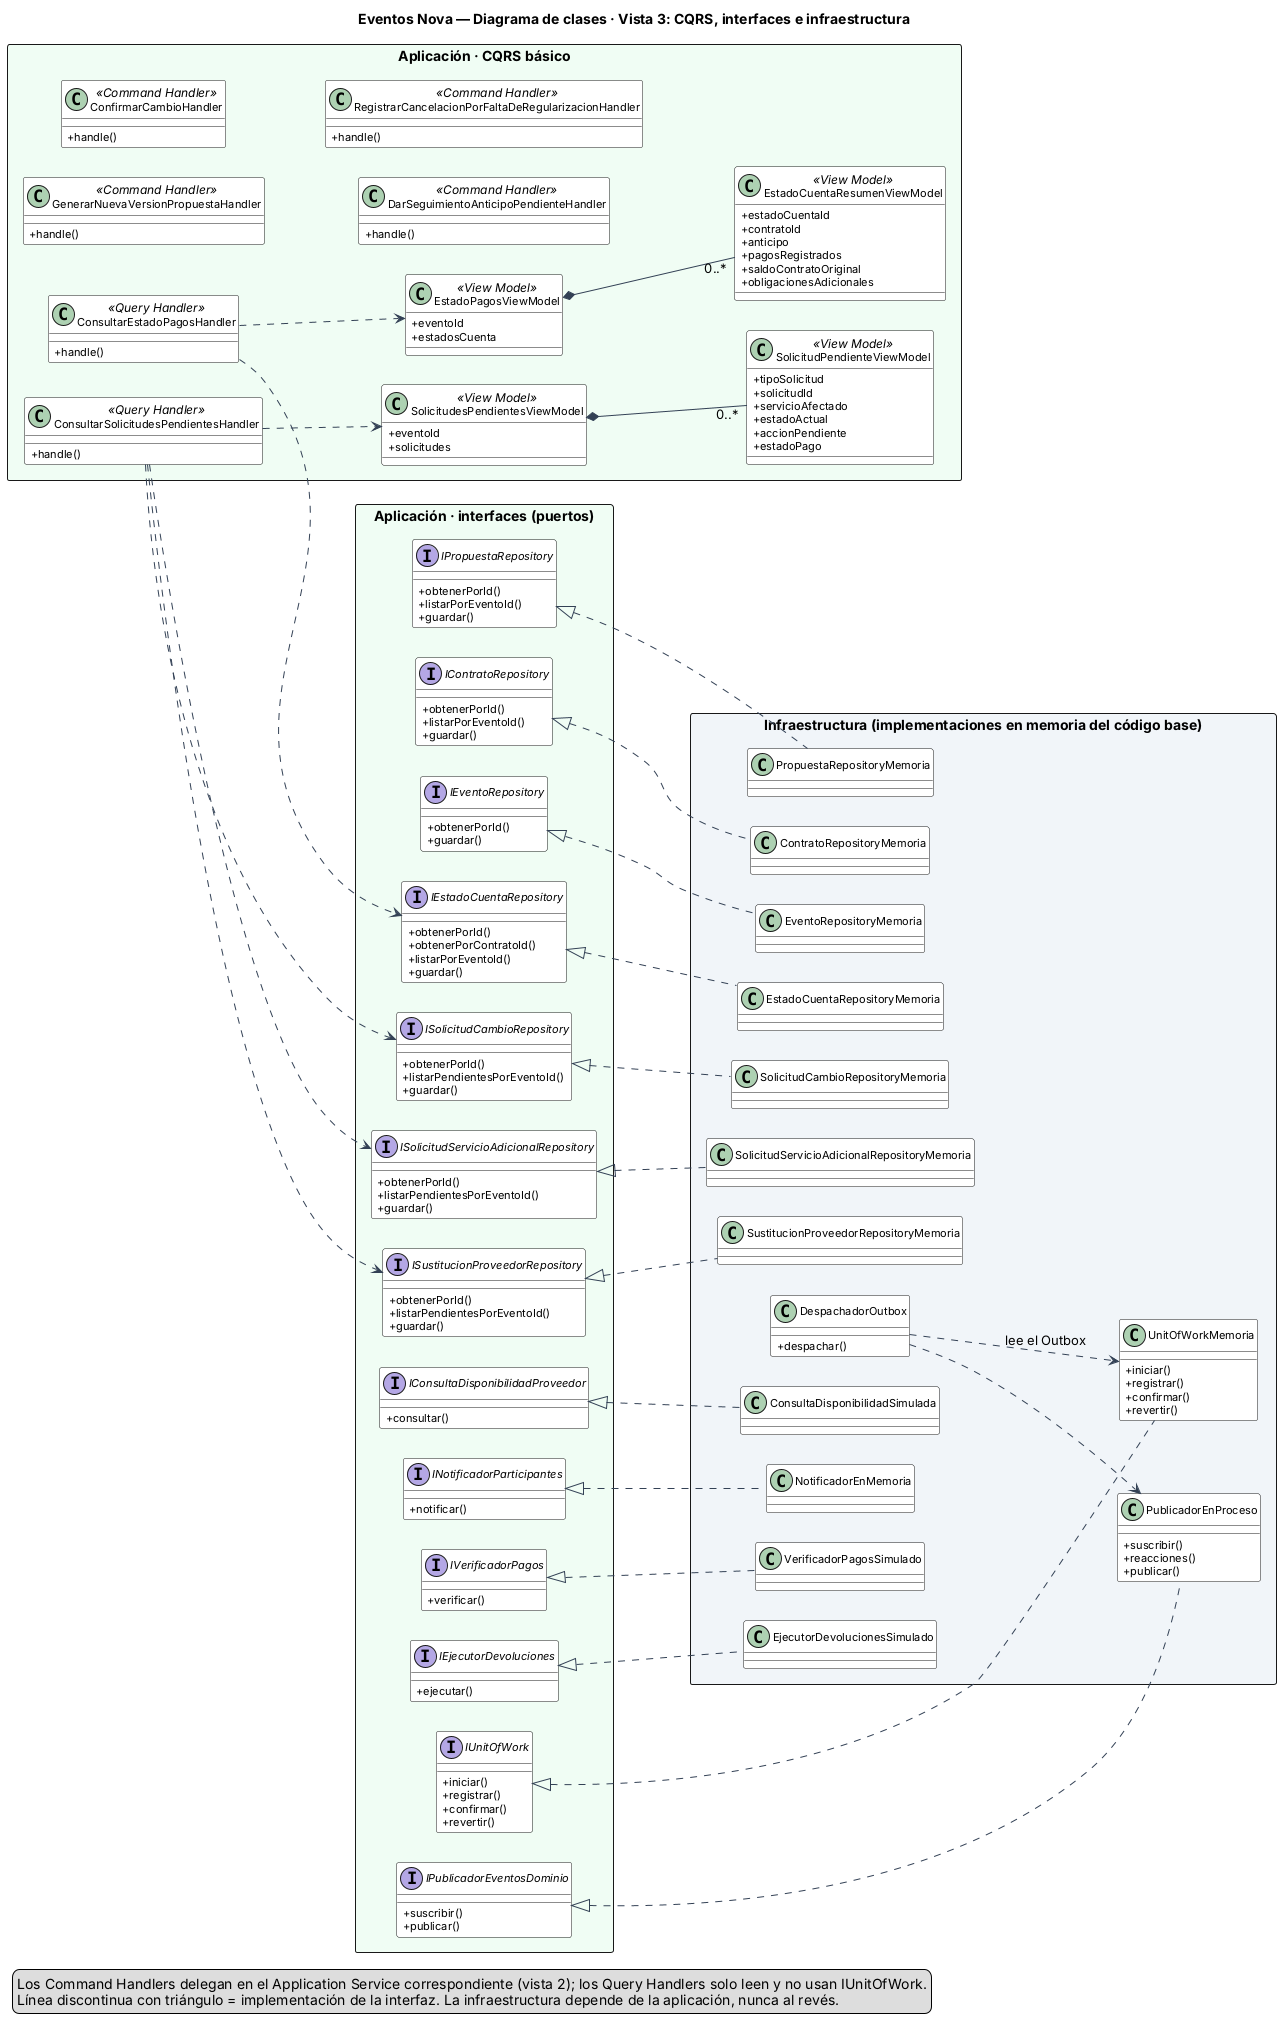

The diagram above was rendered by PlantUML. Its source (embedded in the PNG):
@startuml clases-3-cqrs-infraestructura
' Eventos Nova · Diagrama de clases · Vista 3: CQRS, interfaces e infraestructura
skinparam classAttributeIconSize 0
skinparam shadowing false
skinparam defaultFontName Arial
skinparam classFontSize 13
skinparam classAttributeFontSize 11
skinparam packageStyle rectangle
skinparam nodesep 30
skinparam ranksep 60
skinparam class {
  BackgroundColor #FFFFFF
  ArrowColor #334155
}
left to right direction
title Eventos Nova — Diagrama de clases · Vista 3: CQRS, interfaces e infraestructura

package "Aplicación · CQRS básico" <<Rectangle>> #F0FDF4 {
  class GenerarNuevaVersionPropuestaHandler <<Command Handler>> {
    +handle()
  }
  class ConfirmarCambioHandler <<Command Handler>> {
    +handle()
  }
  class DarSeguimientoAnticipoPendienteHandler <<Command Handler>> {
    +handle()
  }
  class RegistrarCancelacionPorFaltaDeRegularizacionHandler <<Command Handler>> {
    +handle()
  }
  class ConsultarEstadoPagosHandler <<Query Handler>> {
    +handle()
  }
  class ConsultarSolicitudesPendientesHandler <<Query Handler>> {
    +handle()
  }
  class EstadoPagosViewModel <<View Model>> {
    +eventoId
    +estadosCuenta
  }
  class EstadoCuentaResumenViewModel <<View Model>> {
    +estadoCuentaId
    +contratoId
    +anticipo
    +pagosRegistrados
    +saldoContratoOriginal
    +obligacionesAdicionales
  }
  class SolicitudesPendientesViewModel <<View Model>> {
    +eventoId
    +solicitudes
  }
  class SolicitudPendienteViewModel <<View Model>> {
    +tipoSolicitud
    +solicitudId
    +servicioAfectado
    +estadoActual
    +accionPendiente
    +estadoPago
  }
}

package "Aplicación · interfaces (puertos)" <<Rectangle>> #F0FDF4 {
  interface IPropuestaRepository {
    +obtenerPorId()
    +listarPorEventoId()
    +guardar()
  }
  interface IContratoRepository {
    +obtenerPorId()
    +listarPorEventoId()
    +guardar()
  }
  interface IEventoRepository {
    +obtenerPorId()
    +guardar()
  }
  interface ISolicitudCambioRepository {
    +obtenerPorId()
    +listarPendientesPorEventoId()
    +guardar()
  }
  interface ISolicitudServicioAdicionalRepository {
    +obtenerPorId()
    +listarPendientesPorEventoId()
    +guardar()
  }
  interface ISustitucionProveedorRepository {
    +obtenerPorId()
    +listarPendientesPorEventoId()
    +guardar()
  }
  interface IEstadoCuentaRepository {
    +obtenerPorId()
    +obtenerPorContratoId()
    +listarPorEventoId()
    +guardar()
  }
  interface IUnitOfWork {
    +iniciar()
    +registrar()
    +confirmar()
    +revertir()
  }
  interface IPublicadorEventosDominio {
    +suscribir()
    +publicar()
  }
  interface IConsultaDisponibilidadProveedor {
    +consultar()
  }
  interface INotificadorParticipantes {
    +notificar()
  }
  interface IVerificadorPagos {
    +verificar()
  }
  interface IEjecutorDevoluciones {
    +ejecutar()
  }
}

package "Infraestructura (implementaciones en memoria del código base)" <<Rectangle>> #F1F5F9 {
  class PropuestaRepositoryMemoria
  class ContratoRepositoryMemoria
  class EventoRepositoryMemoria
  class SolicitudCambioRepositoryMemoria
  class SolicitudServicioAdicionalRepositoryMemoria
  class SustitucionProveedorRepositoryMemoria
  class EstadoCuentaRepositoryMemoria
  class UnitOfWorkMemoria {
    +iniciar()
    +registrar()
    +confirmar()
    +revertir()
  }
  class PublicadorEnProceso {
    +suscribir()
    +reacciones()
    +publicar()
  }
  class DespachadorOutbox {
    +despachar()
  }
  class ConsultaDisponibilidadSimulada
  class NotificadorEnMemoria
  class VerificadorPagosSimulado
  class EjecutorDevolucionesSimulado
}

ConsultarEstadoPagosHandler ..> IEstadoCuentaRepository
ConsultarEstadoPagosHandler ..> EstadoPagosViewModel
EstadoPagosViewModel *-- "0..*" EstadoCuentaResumenViewModel
ConsultarSolicitudesPendientesHandler ..> ISolicitudCambioRepository
ConsultarSolicitudesPendientesHandler ..> ISolicitudServicioAdicionalRepository
ConsultarSolicitudesPendientesHandler ..> ISustitucionProveedorRepository
ConsultarSolicitudesPendientesHandler ..> SolicitudesPendientesViewModel
SolicitudesPendientesViewModel *-- "0..*" SolicitudPendienteViewModel

IPropuestaRepository <|.. PropuestaRepositoryMemoria
IContratoRepository <|.. ContratoRepositoryMemoria
IEventoRepository <|.. EventoRepositoryMemoria
ISolicitudCambioRepository <|.. SolicitudCambioRepositoryMemoria
ISolicitudServicioAdicionalRepository <|.. SolicitudServicioAdicionalRepositoryMemoria
ISustitucionProveedorRepository <|.. SustitucionProveedorRepositoryMemoria
IEstadoCuentaRepository <|.. EstadoCuentaRepositoryMemoria
IUnitOfWork <|.. UnitOfWorkMemoria
IPublicadorEventosDominio <|.. PublicadorEnProceso
IConsultaDisponibilidadProveedor <|.. ConsultaDisponibilidadSimulada
INotificadorParticipantes <|.. NotificadorEnMemoria
IVerificadorPagos <|.. VerificadorPagosSimulado
IEjecutorDevoluciones <|.. EjecutorDevolucionesSimulado
DespachadorOutbox ..> UnitOfWorkMemoria : lee el Outbox
DespachadorOutbox ..> PublicadorEnProceso

legend bottom left
  Los Command Handlers delegan en el Application Service correspondiente (vista 2); los Query Handlers solo leen y no usan IUnitOfWork.
  Línea discontinua con triángulo = implementación de la interfaz. La infraestructura depende de la aplicación, nunca al revés.
endlegend
@enduml